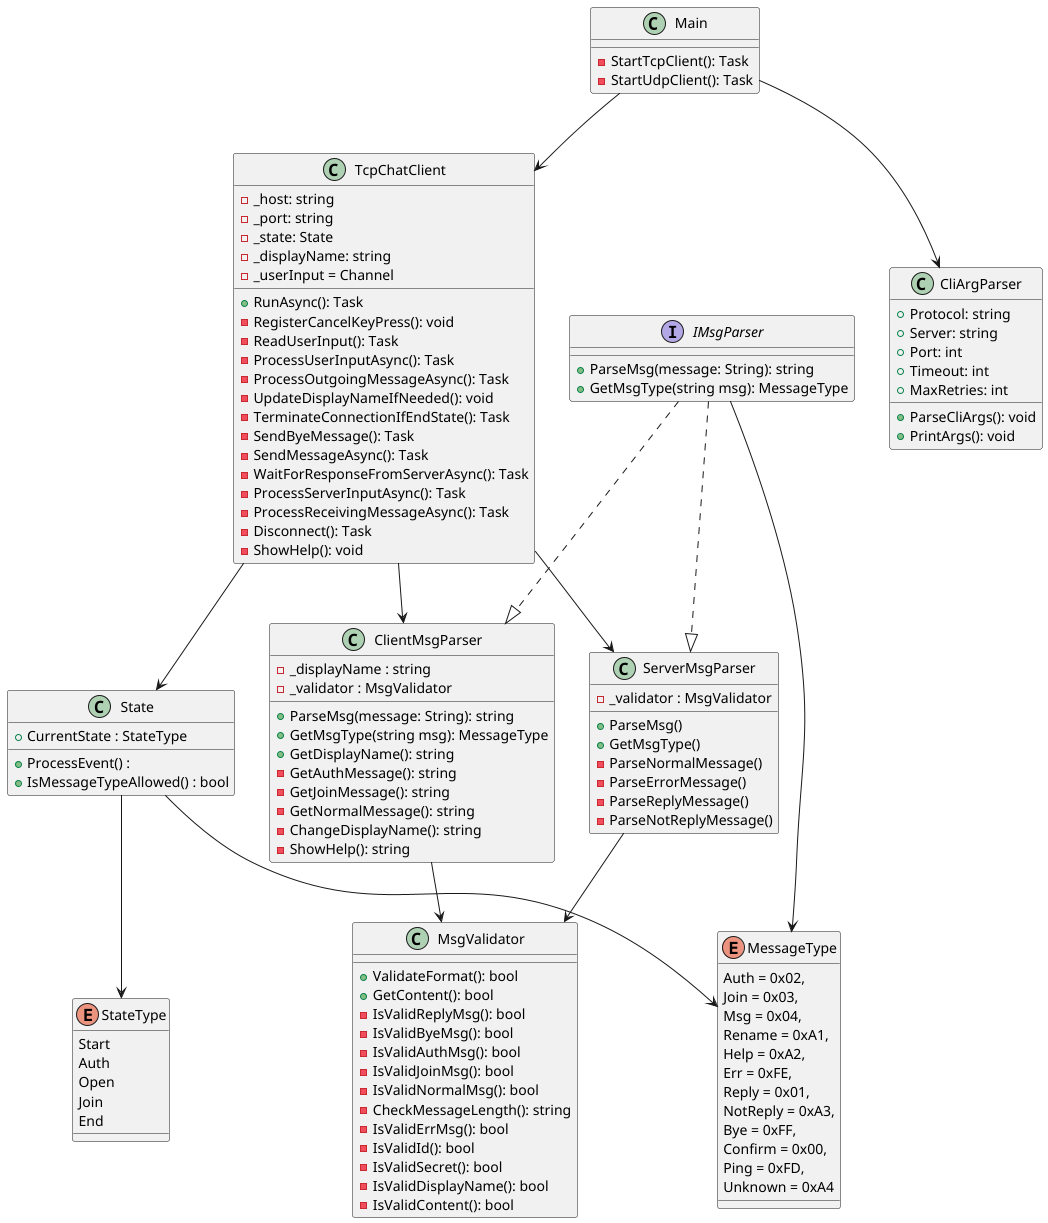

The diagram above was rendered by PlantUML. Its source (embedded in the PNG):
@startuml

class Main 
{
    -StartTcpClient(): Task
    -StartUdpClient(): Task
}

class CliArgParser
{
    +Protocol: string
    +Server: string
    +Port: int 
    +Timeout: int
    +MaxRetries: int
    +ParseCliArgs(): void
    +PrintArgs(): void
}

class TcpChatClient 
{
    - _host: string
    - _port: string
    - _state: State
    - _displayName: string
    - _userInput = Channel
    +RunAsync(): Task
    -RegisterCancelKeyPress(): void
    -ReadUserInput(): Task
    -ProcessUserInputAsync(): Task
    -ProcessOutgoingMessageAsync(): Task
    -UpdateDisplayNameIfNeeded(): void
    -TerminateConnectionIfEndState(): Task
    -SendByeMessage(): Task
    -SendMessageAsync(): Task
    -WaitForResponseFromServerAsync(): Task
    -ProcessServerInputAsync(): Task
    -ProcessReceivingMessageAsync(): Task
    -Disconnect(): Task
    -ShowHelp(): void
}

enum MessageType
{
    Auth = 0x02,
    Join = 0x03,
    Msg = 0x04,
    Rename = 0xA1,
    Help = 0xA2,
    Err = 0xFE,
    Reply = 0x01,
    NotReply = 0xA3,
    Bye = 0xFF,
    Confirm = 0x00,
    Ping = 0xFD,
    Unknown = 0xA4
}

interface IMsgParser
{
    +ParseMsg(message: String): string
    +GetMsgType(string msg): MessageType
}

class ClientMsgParser
{
    - _displayName : string
    - _validator : MsgValidator
    +ParseMsg(message: String): string
    +GetMsgType(string msg): MessageType
    +GetDisplayName(): string
    -GetAuthMessage(): string
    -GetJoinMessage(): string
    -GetNormalMessage(): string
    -ChangeDisplayName(): string
    -ShowHelp(): string
}

class MsgValidator {
    + ValidateFormat(): bool
    + GetContent(): bool
    - IsValidReplyMsg(): bool
    - IsValidByeMsg(): bool
    - IsValidAuthMsg(): bool
    - IsValidJoinMsg(): bool
    - IsValidNormalMsg(): bool
    - CheckMessageLength(): string
    - IsValidErrMsg(): bool
    - IsValidId(): bool
    - IsValidSecret(): bool
    - IsValidDisplayName(): bool
    - IsValidContent(): bool
}

class ServerMsgParser
{
    - _validator : MsgValidator
    + ParseMsg()
    + GetMsgType()
    - ParseNormalMessage()
    - ParseErrorMessage()
    - ParseReplyMessage()
    - ParseNotReplyMessage()
}

class State {
    + CurrentState : StateType
    + ProcessEvent() : 
    + IsMessageTypeAllowed() : bool
}

enum StateType {
    Start
    Auth
    Open
    Join
    End
}



IMsgParser --> MessageType 
IMsgParser ..|> ClientMsgParser
IMsgParser ..|> ServerMsgParser

TcpChatClient --> ClientMsgParser
TcpChatClient --> ServerMsgParser
TcpChatClient --> State

ClientMsgParser --> MsgValidator
ServerMsgParser --> MsgValidator

State --> StateType
State --> MessageType


Main --> TcpChatClient
Main --> CliArgParser





@enduml